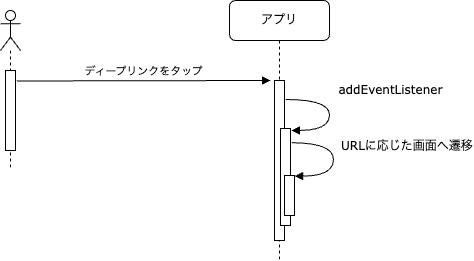

The diagram above was exported from draw.io. Its source (the exported page's mxGraphModel, read from the mxfile embedded in the PNG):
<mxGraphModel dx="2074" dy="1214" grid="1" gridSize="10" guides="1" tooltips="1" connect="1" arrows="1" fold="1" page="1" pageScale="1" pageWidth="1100" pageHeight="850" background="none" math="0" shadow="0">
  <root>
    <mxCell id="0" />
    <mxCell id="1" parent="0" />
    <mxCell id="7baba1c4bc27f4b0-8" value="アプリ" style="shape=umlLifeline;perimeter=lifelinePerimeter;whiteSpace=wrap;html=1;container=1;collapsible=0;recursiveResize=0;outlineConnect=0;rounded=1;shadow=0;comic=0;labelBackgroundColor=none;strokeWidth=1;fontFamily=Verdana;fontSize=12;align=center;" parent="1" vertex="1">
      <mxGeometry x="329" y="30" width="100" height="260" as="geometry" />
    </mxCell>
    <mxCell id="aJ3HAWCQK1iONLgWcNZh-1" value="" style="html=1;points=[];perimeter=orthogonalPerimeter;" parent="7baba1c4bc27f4b0-8" vertex="1">
      <mxGeometry x="45" y="80" width="10" height="160" as="geometry" />
    </mxCell>
    <mxCell id="aJ3HAWCQK1iONLgWcNZh-4" value="" style="html=1;points=[];perimeter=orthogonalPerimeter;rounded=0;shadow=0;comic=0;labelBackgroundColor=none;strokeWidth=1;fontFamily=Verdana;fontSize=12;align=center;" parent="7baba1c4bc27f4b0-8" vertex="1">
      <mxGeometry x="51" y="128" width="10" height="97" as="geometry" />
    </mxCell>
    <mxCell id="aJ3HAWCQK1iONLgWcNZh-5" value="addEventListener" style="html=1;verticalAlign=bottom;endArrow=block;labelBackgroundColor=none;fontFamily=Verdana;fontSize=12;elbow=vertical;edgeStyle=orthogonalEdgeStyle;curved=1;exitX=1.038;exitY=0.345;exitPerimeter=0;entryX=1.083;entryY=0.02;entryDx=0;entryDy=0;entryPerimeter=0;" parent="7baba1c4bc27f4b0-8" target="aJ3HAWCQK1iONLgWcNZh-4" edge="1">
      <mxGeometry x="-0.2256" y="61" relative="1" as="geometry">
        <mxPoint x="56.35000000000011" y="99" as="sourcePoint" />
        <mxPoint x="9.969999999999999" y="103" as="targetPoint" />
        <Array as="points">
          <mxPoint x="100" y="99" />
          <mxPoint x="100" y="130" />
        </Array>
        <mxPoint as="offset" />
      </mxGeometry>
    </mxCell>
    <mxCell id="aJ3HAWCQK1iONLgWcNZh-6" value="" style="html=1;points=[];perimeter=orthogonalPerimeter;rounded=0;shadow=0;comic=0;labelBackgroundColor=none;strokeWidth=1;fontFamily=Verdana;fontSize=12;align=center;" parent="7baba1c4bc27f4b0-8" vertex="1">
      <mxGeometry x="55" y="175" width="10" height="40" as="geometry" />
    </mxCell>
    <mxCell id="aJ3HAWCQK1iONLgWcNZh-7" value="URLに応じた画面へ遷移" style="html=1;verticalAlign=bottom;endArrow=block;labelBackgroundColor=none;fontFamily=Verdana;fontSize=12;elbow=vertical;edgeStyle=orthogonalEdgeStyle;curved=1;exitX=1.127;exitY=0.147;exitPerimeter=0;entryX=1.02;entryY=0.015;entryDx=0;entryDy=0;entryPerimeter=0;exitDx=0;exitDy=0;align=left;" parent="7baba1c4bc27f4b0-8" source="aJ3HAWCQK1iONLgWcNZh-4" target="aJ3HAWCQK1iONLgWcNZh-6" edge="1">
      <mxGeometry x="-0.0503" y="6" relative="1" as="geometry">
        <mxPoint x="60.350000000000136" y="155" as="sourcePoint" />
        <mxPoint x="-46.03" y="129" as="targetPoint" />
        <Array as="points">
          <mxPoint x="104" y="142" />
          <mxPoint x="104" y="176" />
          <mxPoint x="65" y="176" />
        </Array>
        <mxPoint as="offset" />
      </mxGeometry>
    </mxCell>
    <mxCell id="aJ3HAWCQK1iONLgWcNZh-2" value="ディープリンクをタップ" style="html=1;verticalAlign=bottom;endArrow=block;rounded=0;exitX=1.133;exitY=0.131;exitDx=0;exitDy=0;exitPerimeter=0;" parent="1" source="-sZIRieqS9funmUAhVcI-6" edge="1">
      <mxGeometry relative="1" as="geometry">
        <mxPoint x="113" y="110.00999999999999" as="sourcePoint" />
        <mxPoint x="370" y="110" as="targetPoint" />
      </mxGeometry>
    </mxCell>
    <mxCell id="-sZIRieqS9funmUAhVcI-4" value="" style="shape=umlLifeline;participant=umlActor;perimeter=lifelinePerimeter;whiteSpace=wrap;html=1;container=1;collapsible=0;recursiveResize=0;verticalAlign=top;spacingTop=36;outlineConnect=0;" parent="1" vertex="1">
      <mxGeometry x="100" y="40" width="20" height="160" as="geometry" />
    </mxCell>
    <mxCell id="-sZIRieqS9funmUAhVcI-6" value="" style="html=1;points=[];perimeter=orthogonalPerimeter;" parent="-sZIRieqS9funmUAhVcI-4" vertex="1">
      <mxGeometry x="5" y="60" width="10" height="80" as="geometry" />
    </mxCell>
  </root>
</mxGraphModel>